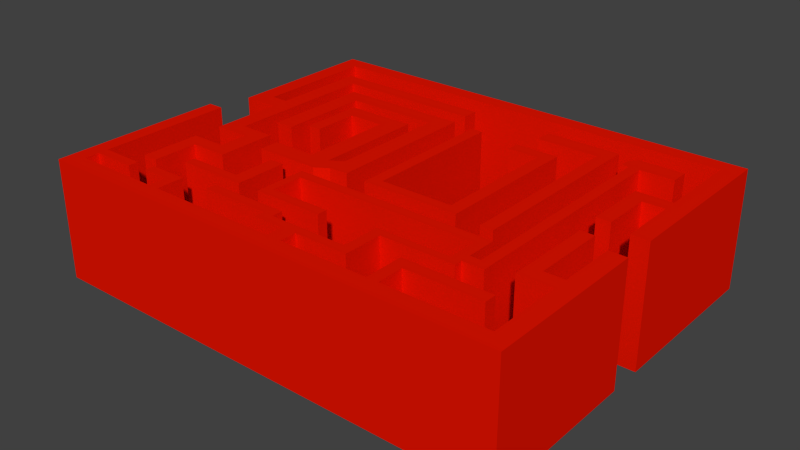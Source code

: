 # Source: cenario2.blend  (saved by Blender 2.73.0; exported with 4.5.12 LTS)
import bpy
from mathutils import Matrix  # noqa: F401  (used for matrix-valued properties, if any)

bpy.ops.wm.read_factory_settings(use_empty=True)
scene = bpy.context.scene
scene.name = 'Scene'

# ---- collections
col_collection_1 = bpy.data.collections.new('Collection 1'); scene.collection.children.link(col_collection_1)

# ---- materials (node trees are filled in below, after node groups)
mat_paredes = bpy.data.materials.new('Paredes')
mat_paredes.alpha_threshold = 0.0
mat_paredes.use_transparent_shadow = False
mat_paredes.diffuse_color = (0.8, 0.007, 0.0, 1.0)
mat_paredes.roughness = 0.5

# ---- material node trees

# ---- world
world_world = bpy.data.worlds.new('World'); scene.world = world_world
world_world.color = (0.05088, 0.05088, 0.05088)
world_world.use_sun_shadow = False
world_world.sun_shadow_jitter_overblur = 0.0
world_world.cycles.sampling_method = 'MANUAL'
world_world.cycles.sample_map_resolution = 256

# ---- meshes
me_plane = bpy.data.meshes.new('Plane')
me_plane.from_pydata([(-1.0, -5.53, 0.0), (1.319, -5.53, 0.0), (-1.0, 9.423, 0.0), (1.319, 9.423, 0.0), (-1.0, -3.294, 0.0), (1.319, -3.294, 0.0), (-6.105, -5.53, 0.0), (-6.105, -3.294, 0.0), (4.854, -2.531, 0.0), (4.854, -0.2948, 0.0), (2.768, -2.381, 0.0), (2.768, -4.618, 0.0), (4.854, -4.446, 0.0), (2.768, -4.618, 0.0), (4.854, 13.21, 0.0), (2.768, 13.17, 0.0), (2.768, 11.2, 0.0), (4.854, 11.5, 0.0), (-9.997, 13.17, 0.0), (-9.997, 11.2, 0.0), (-7.924, 11.2, 0.0), (-7.924, 13.17, 0.0), (-9.997, 0.7226, 0.0), (-7.924, 0.7226, 0.0), (1.319, 7.446, 0.0), (-1.0, 7.446, 0.0), (-6.636, 9.423, 0.0), (-6.636, 7.446, 0.0), (-5.147, 7.446, 0.0), (-5.147, 9.423, 0.0), (-6.636, 2.235, 0.0), (-5.147, 2.235, 0.0), (-18.08, 21.95, 0.0), (-16.01, 21.95, 0.0), (-18.08, 3.938, 0.0), (-16.01, 3.938, 0.0), (-16.01, 20.04, 0.0), (-18.08, 20.04, 0.0), (-18.08, 5.951, 0.0), (-16.01, 5.951, 0.0), (-11.97, 3.938, 0.0), (-11.97, 5.951, 0.0), (-13.99, 5.951, 0.0), (-13.99, 3.938, 0.0), (-11.97, 17.07, 0.0), (-13.99, 17.07, 0.0), (-13.99, 15.21, 0.0), (-11.97, 15.21, 0.0), (4.755, 17.07, 0.0), (4.755, 15.21, 0.0), (34.89, 21.95, 0.0), (34.89, 20.04, 0.0), (32.87, 21.95, 0.0), (32.87, 20.04, 0.0), (-11.97, -4.239, 0.0), (-13.99, -4.239, 0.0), (-11.97, -2.422, 0.0), (-13.99, -2.422, 0.0), (-8.016, -4.239, 0.0), (-8.016, -2.422, 0.0), (-9.991, -2.422, 0.0), (-9.991, -4.239, 0.0), (-8.016, -9.2, 0.0), (-9.991, -9.2, 0.0), (-8.016, -7.546, 0.0), (-9.991, -7.546, 0.0), (-14.03, -9.2, 0.0), (-14.03, -7.546, 0.0), (-12.29, -9.2, 0.0), (-12.29, -7.546, 0.0), (-14.03, -9.2, 0.0), (-12.29, -9.2, 0.0), (-14.03, -14.36, 0.0), (-12.29, -14.36, 0.0), (34.89, 8.571, 0.0), (32.87, 8.571, 0.0), (34.89, 10.22, 0.0), (32.87, 10.22, 0.0), (28.77, 8.571, 0.0), (28.77, 10.22, 0.0), (30.38, 8.571, 0.0), (30.38, 10.22, 0.0), (28.77, 2.959, 0.0), (30.38, 2.959, 0.0), (34.89, 1.962, 0.0), (32.87, 1.962, 0.0), (34.89, -1.907, 0.0), (32.87, -1.907, 0.0), (34.89, -10.33, 0.0), (32.87, -10.33, 0.0), (34.89, -8.533, 0.0), (32.87, -8.533, 0.0), (29.06, -10.33, 0.0), (29.06, -8.533, 0.0), (30.61, -10.33, 0.0), (30.61, -8.533, 0.0), (29.06, -0.204, 0.0), (30.61, -0.204, 0.0), (34.89, -20.61, 0.0), (32.87, -20.61, 0.0), (34.89, -18.68, 0.0), (32.87, -18.68, 0.0), (-19.95, -20.61, 0.0), (-19.95, -18.68, 0.0), (-18.14, -20.61, 0.0), (-18.14, -18.68, 0.0), (-19.95, -0.2148, 0.0), (-18.14, -0.2148, 0.0), (-6.761, -20.61, 0.0), (-6.761, -18.68, 0.0), (-7.954, -18.68, 0.0), (-7.954, -20.61, 0.0), (-19.95, -15.91, 0.0), (-18.14, -15.91, 0.0), (-19.95, -17.02, 0.0), (-18.14, -17.02, 0.0), (-13.21, -15.91, 0.0), (-13.21, -17.02, 0.0), (-6.761, -15.54, 0.0), (-7.954, -15.54, 0.0), (-7.954, -16.59, 0.0), (-6.761, -16.59, 0.0), (-11.12, -15.54, 0.0), (-11.12, -16.59, 0.0), (9.972, -20.61, 0.0), (9.972, -18.68, 0.0), (8.248, -18.68, 0.0), (8.248, -20.61, 0.0), (9.972, -15.73, 0.0), (8.248, -15.73, 0.0), (8.248, -16.83, 0.0), (9.972, -16.83, 0.0), (4.778, -15.73, 0.0), (4.778, -16.83, 0.0), (5.959, -16.83, 0.0), (5.959, -15.73, 0.0), (4.778, -14.51, 0.0), (5.959, -14.51, 0.0), (-3.085, -15.73, 0.0), (-3.085, -14.51, 0.0), (15.99, -15.73, 0.0), (15.99, -16.83, 0.0), (14.8, -15.73, 0.0), (14.8, -16.83, 0.0), (15.99, -11.44, 0.0), (14.8, -11.44, 0.0), (14.8, -12.37, 0.0), (15.99, -12.37, 0.0), (24.33, -11.44, 0.0), (24.33, -12.37, 0.0), (23.18, -11.44, 0.0), (23.18, -12.37, 0.0), (24.33, -6.851, 0.0), (23.18, -6.851, 0.0), (23.18, -8.063, 0.0), (24.33, -8.063, 0.0), (23.18, -10.27, 0.0), (24.33, -10.27, 0.0), (26.69, -11.44, 0.0), (26.69, -10.27, 0.0), (1.04, -6.851, 0.0), (1.04, -8.063, 0.0), (1.994, -8.063, 0.0), (1.994, -6.851, 0.0), (25.51, -10.27, 0.0), (25.51, -11.44, 0.0), (26.69, 16.92, 0.0), (25.51, 16.92, 0.0), (25.51, 14.8, 0.0), (26.69, 14.8, 0.0), (30.55, 16.92, 0.0), (30.55, 14.8, 0.0), (24.71, 16.08, 0.0), (24.71, 14.8, 0.0), (1.04, -8.063, 0.0), (1.994, -8.063, 0.0), (1.04, -12.86, 0.0), (1.994, -12.86, 0.0), (1.994, -11.68, 0.0), (1.04, -11.68, 0.0), (1.994, -12.86, 0.0), (1.994, -11.68, 0.0), (8.934, -12.86, 0.0), (8.934, -11.68, 0.0), (-9.487, -12.86, 0.0), (-9.487, -11.68, 0.0), (-1.624, -12.86, 0.0), (-1.624, -11.68, 0.0), (7.457, -4.741, 0.0), (7.457, -3.56, 0.0), (18.61, -4.741, 0.0), (18.61, -3.56, 0.0), (-3.256, -11.68, 0.0), (-3.256, -12.86, 0.0), (-1.624, -6.882, 0.0), (-3.256, -6.882, 0.0), (8.774, -3.56, 0.0), (8.774, -4.741, 0.0), (17.15, -4.741, 0.0), (17.15, -3.56, 0.0), (7.457, 12.82, 0.0), (8.774, 12.82, 0.0), (18.61, 12.36, 0.0), (17.15, 12.36, 0.0), (17.15, 10.91, 0.0), (18.61, 10.91, 0.0), (13.63, 12.36, 0.0), (13.63, 10.91, 0.0), (23.12, -5.167, 0.0), (21.66, -5.167, 0.0), (21.66, 17.06, 0.0), (23.12, 17.06, 0.0), (21.27, -20.61, 0.0), (21.27, -18.68, 0.0), (19.97, -18.68, 0.0), (19.97, -20.61, 0.0), (21.27, -14.24, 0.0), (19.97, -14.24, 0.0), (19.97, -15.62, 0.0), (21.27, -15.62, 0.0), (29.84, -14.24, 0.0), (29.84, -15.62, 0.0), (21.66, 15.04, 0.0), (23.12, 15.04, 0.0), (14.5, 17.06, 0.0), (14.5, 15.04, 0.0), (-1.0, -5.53, 13.8), (1.319, -5.53, 13.8), (-1.0, 9.423, 13.8), (1.319, 9.423, 13.8), (-1.0, -3.294, 13.8), (1.319, -3.294, 13.8), (-6.105, -5.53, 13.8), (-6.105, -3.294, 13.8), (4.854, -2.531, 13.8), (4.854, -0.2948, 13.8), (2.768, -2.381, 13.8), (2.768, -4.618, 13.8), (4.854, -4.446, 13.8), (2.768, -4.618, 13.8), (4.854, 13.21, 13.8), (2.768, 13.17, 13.8), (2.768, 11.2, 13.8), (4.854, 11.5, 13.8), (-9.997, 13.17, 13.8), (-9.997, 11.2, 13.8), (-7.924, 11.2, 13.8), (-7.924, 13.17, 13.8), (-9.997, 0.7226, 13.8), (-7.924, 0.7226, 13.8), (1.319, 7.446, 13.8), (-1.0, 7.446, 13.8), (-6.636, 9.423, 13.8), (-6.636, 7.446, 13.8), (-5.147, 7.446, 13.8), (-5.147, 9.423, 13.8), (-6.636, 2.235, 13.8), (-5.147, 2.235, 13.8), (-18.08, 21.95, 13.8), (-16.01, 21.95, 13.8), (-18.08, 3.938, 13.8), (-16.01, 3.938, 13.8), (-16.01, 20.04, 13.8), (-18.08, 20.04, 13.8), (-18.08, 5.951, 13.8), (-16.01, 5.951, 13.8), (-11.97, 3.938, 13.8), (-11.97, 5.951, 13.8), (-13.99, 5.951, 13.8), (-13.99, 3.938, 13.8), (-11.97, 17.07, 13.8), (-13.99, 17.07, 13.8), (-13.99, 15.21, 13.8), (-11.97, 15.21, 13.8), (4.755, 17.07, 13.8), (4.755, 15.21, 13.8), (34.89, 21.95, 13.8), (34.89, 20.04, 13.8), (32.87, 21.95, 13.8), (32.87, 20.04, 13.8), (-11.97, -4.239, 13.8), (-13.99, -4.239, 13.8), (-11.97, -2.422, 13.8), (-13.99, -2.422, 13.8), (-8.016, -4.239, 13.8), (-8.016, -2.422, 13.8), (-9.991, -2.422, 13.8), (-9.991, -4.239, 13.8), (-8.016, -9.2, 13.8), (-9.991, -9.2, 13.8), (-8.016, -7.546, 13.8), (-9.991, -7.546, 13.8), (-14.03, -9.2, 13.8), (-14.03, -7.546, 13.8), (-12.29, -9.2, 13.8), (-12.29, -7.546, 13.8), (-14.03, -9.2, 13.8), (-12.29, -9.2, 13.8), (-14.03, -14.36, 13.8), (-12.29, -14.36, 13.8), (34.89, 8.571, 13.8), (32.87, 8.571, 13.8), (34.89, 10.22, 13.8), (32.87, 10.22, 13.8), (28.77, 8.571, 13.8), (28.77, 10.22, 13.8), (30.38, 8.571, 13.8), (30.38, 10.22, 13.8), (28.77, 2.959, 13.8), (30.38, 2.959, 13.8), (34.89, 1.962, 13.8), (32.87, 1.962, 13.8), (34.89, -1.907, 13.8), (32.87, -1.907, 13.8), (34.89, -10.33, 13.8), (32.87, -10.33, 13.8), (34.89, -8.533, 13.8), (32.87, -8.533, 13.8), (29.06, -10.33, 13.8), (29.06, -8.533, 13.8), (30.61, -10.33, 13.8), (30.61, -8.533, 13.8), (29.06, -0.204, 13.8), (30.61, -0.204, 13.8), (34.89, -20.61, 13.8), (32.87, -20.61, 13.8), (34.89, -18.68, 13.8), (32.87, -18.68, 13.8), (-19.95, -20.61, 13.8), (-19.95, -18.68, 13.8), (-18.14, -20.61, 13.8), (-18.14, -18.68, 13.8), (-19.95, -0.2148, 13.8), (-18.14, -0.2148, 13.8), (-6.761, -20.61, 13.8), (-6.761, -18.68, 13.8), (-7.954, -18.68, 13.8), (-7.954, -20.61, 13.8), (-19.95, -15.91, 13.8), (-18.14, -15.91, 13.8), (-19.95, -17.02, 13.8), (-18.14, -17.02, 13.8), (-13.21, -15.91, 13.8), (-13.21, -17.02, 13.8), (-6.761, -15.54, 13.8), (-7.954, -15.54, 13.8), (-7.954, -16.59, 13.8), (-6.761, -16.59, 13.8), (-11.12, -15.54, 13.8), (-11.12, -16.59, 13.8), (9.972, -20.61, 13.8), (9.972, -18.68, 13.8), (8.248, -18.68, 13.8), (8.248, -20.61, 13.8), (9.972, -15.73, 13.8), (8.248, -15.73, 13.8), (8.248, -16.83, 13.8), (9.972, -16.83, 13.8), (4.778, -15.73, 13.8), (4.778, -16.83, 13.8), (5.959, -16.83, 13.8), (5.959, -15.73, 13.8), (4.778, -14.51, 13.8), (5.959, -14.51, 13.8), (-3.085, -15.73, 13.8), (-3.085, -14.51, 13.8), (15.99, -15.73, 13.8), (15.99, -16.83, 13.8), (14.8, -15.73, 13.8), (14.8, -16.83, 13.8), (15.99, -11.44, 13.8), (14.8, -11.44, 13.8), (14.8, -12.37, 13.8), (15.99, -12.37, 13.8), (24.33, -11.44, 13.8), (24.33, -12.37, 13.8), (23.18, -11.44, 13.8), (23.18, -12.37, 13.8), (24.33, -6.851, 13.8), (23.18, -6.851, 13.8), (23.18, -8.063, 13.8), (24.33, -8.063, 13.8), (23.18, -10.27, 13.8), (24.33, -10.27, 13.8), (26.69, -11.44, 13.8), (26.69, -10.27, 13.8), (1.04, -6.851, 13.8), (1.04, -8.063, 13.8), (1.994, -8.063, 13.8), (1.994, -6.851, 13.8), (25.51, -10.27, 13.8), (25.51, -11.44, 13.8), (26.69, 16.92, 13.8), (25.51, 16.92, 13.8), (25.51, 14.8, 13.8), (26.69, 14.8, 13.8), (30.55, 16.92, 13.8), (30.55, 14.8, 13.8), (24.71, 16.08, 13.8), (24.71, 14.8, 13.8), (1.04, -8.063, 13.8), (1.994, -8.063, 13.8), (1.04, -12.86, 13.8), (1.994, -12.86, 13.8), (1.994, -11.68, 13.8), (1.04, -11.68, 13.8), (1.994, -12.86, 13.8), (1.994, -11.68, 13.8), (8.934, -12.86, 13.8), (8.934, -11.68, 13.8), (-9.487, -12.86, 13.8), (-9.487, -11.68, 13.8), (-1.624, -12.86, 13.8), (-1.624, -11.68, 13.8), (7.457, -4.741, 13.8), (7.457, -3.56, 13.8), (18.61, -4.741, 13.8), (18.61, -3.56, 13.8), (-3.256, -11.68, 13.8), (-3.256, -12.86, 13.8), (-1.624, -6.882, 13.8), (-3.256, -6.882, 13.8), (8.774, -3.56, 13.8), (8.774, -4.741, 13.8), (17.15, -4.741, 13.8), (17.15, -3.56, 13.8), (7.457, 12.82, 13.8), (8.774, 12.82, 13.8), (18.61, 12.36, 13.8), (17.15, 12.36, 13.8), (17.15, 10.91, 13.8), (18.61, 10.91, 13.8), (13.63, 12.36, 13.8), (13.63, 10.91, 13.8), (23.12, -5.167, 13.8), (21.66, -5.167, 13.8), (21.66, 17.06, 13.8), (23.12, 17.06, 13.8), (21.27, -20.61, 13.8), (21.27, -18.68, 13.8), (19.97, -18.68, 13.8), (19.97, -20.61, 13.8), (21.27, -14.24, 13.8), (19.97, -14.24, 13.8), (19.97, -15.62, 13.8), (21.27, -15.62, 13.8), (29.84, -14.24, 13.8), (29.84, -15.62, 13.8), (21.66, 15.04, 13.8), (23.12, 15.04, 13.8), (14.5, 17.06, 13.8), (14.5, 15.04, 13.8)], [], [(25, 2, 3, 24), (0, 4, 5, 1), (0, 6, 7, 4), (10, 9, 8, 11), (5, 10, 11, 1), (8, 12, 13, 11), (16, 15, 14, 17), (10, 16, 17, 9), (20, 19, 18, 21), (16, 20, 21, 15), (20, 23, 22, 19), (4, 25, 24, 5), (28, 27, 26, 29), (25, 28, 29, 2), (28, 31, 30, 27), (39, 35, 34, 38), (33, 36, 37, 32), (36, 39, 38, 37), (42, 41, 40, 43), (39, 42, 43, 35), (46, 45, 44, 47), (42, 46, 47, 41), (44, 48, 49, 47), (52, 50, 51, 53), (33, 52, 53, 36), (56, 54, 55, 57), (40, 56, 57, 43), (60, 59, 58, 61), (56, 60, 61, 54), (64, 62, 63, 65), (58, 64, 65, 61), (68, 66, 67, 69), (63, 68, 69, 65), (68, 71, 70, 66), (71, 73, 72, 70), (76, 74, 75, 77), (51, 76, 77, 53), (80, 78, 79, 81), (75, 80, 81, 77), (80, 83, 82, 78), (74, 84, 85, 75), (90, 88, 89, 91), (86, 90, 91, 87), (94, 92, 93, 95), (89, 94, 95, 91), (93, 96, 97, 95), (100, 98, 99, 101), (88, 100, 101, 89), (104, 102, 103, 105), (111, 104, 105, 110), (112, 106, 107, 113), (127, 108, 109, 126), (108, 111, 110, 109), (114, 112, 113, 115), (103, 114, 115, 105), (113, 116, 117, 115), (120, 119, 118, 121), (110, 120, 121, 109), (120, 123, 122, 119), (215, 124, 125, 214), (124, 127, 126, 125), (130, 129, 128, 131), (126, 130, 131, 125), (134, 133, 132, 135), (130, 134, 135, 129), (132, 136, 137, 135), (132, 138, 139, 136), (142, 140, 141, 143), (128, 142, 143, 131), (146, 145, 144, 147), (142, 146, 147, 140), (150, 148, 149, 151), (144, 150, 151, 147), (154, 153, 152, 155), (156, 154, 155, 157), (150, 156, 157, 148), (164, 159, 158, 165), (162, 161, 160, 163), (154, 162, 163, 153), (157, 164, 165, 148), (168, 167, 166, 169), (164, 168, 169, 159), (166, 170, 171, 169), (168, 173, 172, 167), (162, 175, 174, 161), (178, 177, 176, 179), (175, 178, 179, 174), (178, 181, 180, 177), (181, 183, 182, 180), (192, 187, 186, 193), (199, 191, 190, 198), (185, 192, 193, 184), (192, 195, 194, 187), (189, 196, 197, 188), (196, 199, 198, 197), (189, 200, 201, 196), (204, 203, 202, 205), (199, 204, 205, 191), (204, 207, 206, 203), (222, 210, 211, 223), (99, 212, 213, 101), (212, 215, 214, 213), (218, 217, 216, 219), (214, 218, 219, 213), (216, 220, 221, 219), (209, 222, 223, 208), (222, 225, 224, 210), (251, 250, 229, 228), (226, 227, 231, 230), (226, 230, 233, 232), (236, 237, 234, 235), (231, 227, 237, 236), (234, 237, 239, 238), (242, 243, 240, 241), (236, 235, 243, 242), (246, 247, 244, 245), (242, 241, 247, 246), (246, 245, 248, 249), (230, 231, 250, 251), (254, 255, 252, 253), (251, 228, 255, 254), (254, 253, 256, 257), (265, 264, 260, 261), (259, 258, 263, 262), (262, 263, 264, 265), (268, 269, 266, 267), (265, 261, 269, 268), (272, 273, 270, 271), (268, 267, 273, 272), (270, 273, 275, 274), (278, 279, 277, 276), (259, 262, 279, 278), (282, 283, 281, 280), (266, 269, 283, 282), (286, 287, 284, 285), (282, 280, 287, 286), (290, 291, 289, 288), (284, 287, 291, 290), (294, 295, 293, 292), (289, 291, 295, 294), (294, 292, 296, 297), (297, 296, 298, 299), (302, 303, 301, 300), (277, 279, 303, 302), (306, 307, 305, 304), (301, 303, 307, 306), (306, 304, 308, 309), (300, 301, 311, 310), (316, 317, 315, 314), (312, 313, 317, 316), (320, 321, 319, 318), (315, 317, 321, 320), (319, 321, 323, 322), (326, 327, 325, 324), (314, 315, 327, 326), (330, 331, 329, 328), (337, 336, 331, 330), (338, 339, 333, 332), (353, 352, 335, 334), (334, 335, 336, 337), (340, 341, 339, 338), (329, 331, 341, 340), (339, 341, 343, 342), (346, 347, 344, 345), (336, 335, 347, 346), (346, 345, 348, 349), (441, 440, 351, 350), (350, 351, 352, 353), (356, 357, 354, 355), (352, 351, 357, 356), (360, 361, 358, 359), (356, 355, 361, 360), (358, 361, 363, 362), (358, 362, 365, 364), (368, 369, 367, 366), (354, 357, 369, 368), (372, 373, 370, 371), (368, 366, 373, 372), (376, 377, 375, 374), (370, 373, 377, 376), (380, 381, 378, 379), (382, 383, 381, 380), (376, 374, 383, 382), (390, 391, 384, 385), (388, 389, 386, 387), (380, 379, 389, 388), (383, 374, 391, 390), (394, 395, 392, 393), (390, 385, 395, 394), (392, 395, 397, 396), (394, 393, 398, 399), (388, 387, 400, 401), (404, 405, 402, 403), (401, 400, 405, 404), (404, 403, 406, 407), (407, 406, 408, 409), (418, 419, 412, 413), (425, 424, 416, 417), (411, 410, 419, 418), (418, 413, 420, 421), (415, 414, 423, 422), (422, 423, 424, 425), (415, 422, 427, 426), (430, 431, 428, 429), (425, 417, 431, 430), (430, 429, 432, 433), (448, 449, 437, 436), (325, 327, 439, 438), (438, 439, 440, 441), (444, 445, 442, 443), (440, 439, 445, 444), (442, 445, 447, 446), (435, 434, 449, 448), (448, 436, 450, 451), (158, 159, 385, 384), (50, 52, 278, 276), (142, 128, 354, 368), (124, 215, 441, 350), (119, 122, 348, 345), (107, 106, 332, 333), (199, 196, 422, 425), (90, 86, 312, 316), (176, 177, 403, 402), (164, 157, 383, 390), (36, 53, 279, 262), (143, 141, 367, 369), (38, 34, 260, 264), (127, 124, 350, 353), (9, 17, 243, 235), (114, 103, 329, 340), (188, 197, 423, 414), (178, 175, 401, 404), (71, 68, 294, 297), (165, 158, 384, 391), (216, 217, 443, 442), (39, 36, 262, 265), (214, 125, 351, 440), (113, 107, 333, 339), (88, 90, 316, 314), (179, 176, 402, 405), (66, 70, 296, 292), (160, 161, 387, 386), (55, 54, 280, 281), (131, 143, 369, 357), (218, 214, 440, 444), (32, 37, 263, 258), (111, 108, 334, 337), (197, 198, 424, 423), (18, 19, 245, 244), (87, 91, 317, 313), (72, 73, 299, 298), (162, 154, 380, 388), (56, 40, 266, 282), (126, 109, 335, 352), (20, 16, 242, 246), (174, 179, 405, 400), (163, 160, 386, 389), (73, 71, 297, 299), (144, 145, 371, 370), (57, 55, 281, 283), (217, 218, 444, 443), (108, 127, 353, 334), (37, 38, 264, 263), (21, 18, 244, 247), (0, 1, 227, 226), (93, 92, 318, 319), (70, 72, 298, 296), (146, 142, 368, 372), (213, 219, 445, 439), (201, 200, 426, 427), (24, 3, 229, 250), (94, 89, 315, 320), (153, 163, 389, 379), (43, 57, 283, 269), (128, 129, 355, 354), (200, 189, 415, 426), (15, 21, 247, 241), (104, 111, 337, 330), (181, 178, 404, 407), (3, 2, 228, 229), (76, 51, 277, 302), (145, 146, 372, 371), (221, 220, 446, 447), (40, 41, 267, 266), (130, 126, 352, 356), (196, 201, 427, 422), (25, 4, 230, 251), (92, 94, 320, 318), (177, 180, 406, 403), (58, 59, 285, 284), (140, 147, 373, 366), (220, 216, 442, 446), (42, 39, 265, 268), (22, 23, 249, 248), (106, 112, 338, 332), (202, 203, 429, 428), (91, 95, 321, 317), (182, 183, 409, 408), (74, 76, 302, 300), (148, 165, 391, 374), (60, 56, 282, 286), (219, 221, 447, 445), (204, 199, 425, 430), (23, 20, 246, 249), (183, 181, 407, 409), (53, 77, 303, 279), (149, 148, 374, 375), (125, 131, 357, 351), (205, 202, 428, 431), (19, 22, 248, 245), (7, 6, 232, 233), (97, 96, 322, 323), (180, 182, 408, 406), (166, 167, 393, 392), (59, 60, 286, 285), (150, 144, 370, 376), (208, 223, 449, 434), (35, 43, 269, 261), (5, 24, 250, 231), (112, 114, 340, 338), (6, 0, 226, 232), (96, 93, 319, 322), (185, 184, 410, 411), (79, 78, 304, 305), (168, 164, 390, 394), (54, 61, 287, 280), (151, 149, 375, 377), (132, 133, 359, 358), (191, 205, 431, 417), (105, 115, 341, 331), (4, 7, 233, 230), (95, 97, 323, 321), (186, 187, 413, 412), (80, 75, 301, 306), (224, 225, 451, 450), (44, 45, 271, 270), (134, 130, 356, 360), (8, 9, 235, 234), (99, 98, 324, 325), (192, 185, 411, 418), (81, 79, 305, 307), (63, 62, 288, 289), (147, 151, 377, 373), (225, 222, 448, 451), (46, 42, 268, 272), (206, 207, 433, 432), (26, 27, 253, 252), (117, 116, 342, 343), (100, 88, 314, 326), (193, 186, 412, 419), (10, 5, 231, 236), (159, 169, 395, 385), (64, 58, 284, 290), (210, 224, 450, 436), (133, 134, 360, 359), (207, 204, 430, 433), (116, 113, 339, 342), (28, 25, 251, 254), (189, 188, 414, 415), (77, 81, 307, 303), (152, 153, 379, 378), (129, 135, 361, 355), (45, 46, 272, 271), (203, 206, 432, 429), (115, 117, 343, 341), (29, 26, 252, 255), (98, 100, 326, 324), (190, 191, 417, 416), (171, 170, 396, 397), (156, 150, 376, 382), (62, 64, 290, 288), (41, 47, 273, 267), (209, 208, 434, 435), (118, 119, 345, 344), (1, 11, 237, 227), (89, 101, 327, 315), (170, 166, 392, 396), (82, 83, 309, 308), (155, 152, 378, 381), (61, 65, 291, 287), (137, 136, 362, 363), (222, 209, 435, 448), (2, 29, 255, 228), (120, 110, 336, 346), (198, 190, 416, 424), (169, 171, 397, 395), (83, 80, 306, 309), (49, 48, 274, 275), (223, 211, 437, 449), (121, 118, 344, 347), (13, 12, 238, 239), (103, 102, 328, 329), (78, 82, 308, 304), (172, 173, 399, 398), (67, 66, 292, 293), (157, 155, 381, 383), (48, 44, 270, 274), (135, 137, 363, 361), (211, 210, 436, 437), (30, 31, 257, 256), (12, 8, 234, 238), (212, 99, 325, 438), (184, 193, 419, 410), (85, 84, 310, 311), (173, 168, 394, 399), (68, 63, 289, 294), (47, 49, 275, 273), (139, 138, 364, 365), (215, 212, 438, 441), (31, 28, 254, 257), (109, 121, 347, 335), (11, 13, 239, 237), (84, 74, 300, 310), (167, 172, 398, 393), (69, 67, 293, 295), (154, 156, 382, 380), (51, 50, 276, 277), (138, 132, 358, 364), (101, 213, 439, 327), (27, 30, 256, 253), (14, 15, 241, 240), (102, 104, 330, 328), (194, 195, 421, 420), (75, 85, 311, 301), (52, 33, 259, 278), (136, 139, 365, 362), (33, 32, 258, 259), (122, 123, 349, 348), (16, 10, 236, 242), (110, 105, 331, 336), (195, 192, 418, 421), (86, 87, 313, 312), (175, 162, 388, 401), (65, 69, 295, 291), (141, 140, 366, 367), (34, 35, 261, 260), (123, 120, 346, 349), (17, 14, 240, 243), (187, 194, 420, 413), (161, 174, 400, 387)])
_uv = me_plane.uv_layers.new(name='UVMap')
_uv.uv.foreach_set('vector', [6.811, -2.168, 6.811, -2.54, 7.248, -2.54, 7.248, -2.168, 6.811, 0.2764, 6.811, -0.1449, 7.248, -0.1449, 7.248, 0.2764, 6.811, 0.2764, 5.849, 0.2764, 5.849, -0.1449, 6.811, -0.1449, 7.521, -0.3168, 7.914, -0.7098, 7.914, -0.2885, 7.521, 0.1045, 7.248, -0.1449, 7.521, -0.3168, 7.521, 0.1045, 7.248, 0.2764, 7.914, -0.2885, 7.914, 0.07205, 7.521, 0.1045, 7.521, 0.1045, 7.521, -2.874, 7.521, -3.246, 7.914, -3.253, 7.914, -2.931, 7.521, -0.3168, 7.521, -2.874, 7.914, -2.931, 7.914, -0.7098, 5.507, -2.874, 5.116, -2.874, 5.116, -3.246, 5.507, -3.246, 7.521, -2.874, 5.507, -2.874, 5.507, -3.246, 7.521, -3.246, 5.507, -2.874, 5.507, -0.9015, 5.116, -0.9015, 5.116, -2.874, 6.811, -0.1449, 6.811, -2.168, 7.248, -2.168, 7.248, -0.1449, 6.03, -2.168, 5.749, -2.168, 5.749, -2.54, 6.03, -2.54, 6.811, -2.168, 6.03, -2.168, 6.03, -2.54, 6.811, -2.54, 6.03, -2.168, 6.03, -1.186, 5.749, -1.186, 5.749, -2.168, 2.102, -14.5, 1.723, -14.5, 1.723, -14.89, 2.102, -14.89, 5.116, -14.5, 4.756, -14.5, 4.756, -14.89, 5.116, -14.89, 4.756, -14.5, 2.102, -14.5, 2.102, -14.89, 4.756, -14.89, 2.102, -14.12, 2.102, -13.74, 1.723, -13.74, 1.723, -14.12, 2.102, -14.5, 2.102, -14.12, 1.723, -14.12, 1.723, -14.5, 3.848, -14.12, 4.197, -14.12, 4.197, -13.74, 3.848, -13.74, 2.102, -14.12, 3.848, -14.12, 3.848, -13.74, 2.102, -13.74, 4.197, -13.74, 4.197, -10.59, 3.848, -10.59, 3.848, -13.74, 5.116, -5.294, 5.116, -4.913, 4.756, -4.913, 4.756, -5.294, 5.116, -14.5, 5.116, -5.294, 4.756, -5.294, 4.756, -14.5, 0.5253, -13.74, 0.183, -13.74, 0.183, -14.12, 0.5253, -14.12, 1.723, -13.74, 0.5253, -13.74, 0.5253, -14.12, 1.723, -14.12, 0.5253, -13.37, 0.5253, -13.0, 0.183, -13.0, 0.183, -13.37, 0.5253, -13.74, 0.5253, -13.37, 0.183, -13.37, 0.183, -13.74, -0.4401, -13.0, -0.7517, -13.0, -0.7517, -13.37, -0.4401, -13.37, 0.183, -13.0, -0.4401, -13.0, -0.4401, -13.37, 0.183, -13.37, -0.7517, -13.8, -0.7517, -14.13, -0.4401, -14.13, -0.4401, -13.8, -0.7517, -13.37, -0.7517, -13.8, -0.4401, -13.8, -0.4401, -13.37, -14.89, -14.89, -14.89, -14.89, -14.89, -14.89, -14.89, -14.89, 10.3, -5.7, 10.3, -4.728, 9.969, -4.728, 9.969, -5.7, 2.908, -4.913, 2.596, -4.913, 2.596, -5.294, 2.908, -5.294, 4.756, -4.913, 2.908, -4.913, 2.908, -5.294, 4.756, -5.294, 2.596, -5.763, 2.596, -6.066, 2.908, -6.066, 2.908, -5.763, 2.596, -5.294, 2.596, -5.763, 2.908, -5.763, 2.908, -5.294, 2.596, -5.763, 1.539, -5.763, 1.539, -6.066, 2.596, -6.066, 2.596, -4.913, 1.351, -4.913, 1.351, -5.294, 2.596, -5.294, -12.62, -4.561, -12.95, -4.561, -12.95, -4.942, -12.62, -4.942, -11.37, -4.561, -12.62, -4.561, -12.62, -4.942, -11.37, -4.942, -12.95, -5.367, -12.95, -5.659, -12.62, -5.659, -12.62, -5.367, -12.95, -4.942, -12.95, -5.367, -12.62, -5.367, -12.62, -4.942, -12.62, -5.659, -11.05, -5.659, -11.05, -5.367, -12.62, -5.367, -14.53, -4.561, -14.89, -4.561, -14.89, -4.942, -14.53, -4.942, -12.95, -4.561, -14.53, -4.561, -14.53, -4.942, -12.95, -4.942, -14.89, -14.55, -14.89, -14.89, -14.53, -14.89, -14.53, -14.55, -14.89, -12.63, -14.89, -14.55, -14.53, -14.55, -14.53, -12.63, -14.01, -14.89, -11.05, -14.89, -11.05, -14.55, -14.01, -14.55, -14.89, -9.579, -14.89, -12.41, -14.53, -12.41, -14.53, -9.579, -14.89, -12.41, -14.89, -12.63, -14.53, -12.63, -14.53, -12.41, -14.21, -14.89, -14.01, -14.89, -14.01, -14.55, -14.21, -14.55, -14.53, -14.89, -14.21, -14.89, -14.21, -14.55, -14.53, -14.55, -14.01, -14.55, -14.01, -13.62, -14.21, -13.62, -14.21, -14.55, -14.13, -12.63, -13.94, -12.63, -13.94, -12.41, -14.13, -12.41, -14.53, -12.63, -14.13, -12.63, -14.13, -12.41, -14.53, -12.41, -14.13, -12.63, -14.13, -13.23, -13.94, -13.23, -13.94, -12.63, -14.89, -7.371, -14.89, -9.255, -14.53, -9.255, -14.53, -7.371, -14.89, -9.255, -14.89, -9.579, -14.53, -9.579, -14.53, -9.255, -14.18, -9.579, -13.97, -9.579, -13.97, -9.255, -14.18, -9.255, -14.53, -9.579, -14.18, -9.579, -14.18, -9.255, -14.53, -9.255, -14.18, -10.01, -14.18, -10.23, -13.97, -10.23, -13.97, -10.01, -14.18, -9.579, -14.18, -10.01, -13.97, -10.01, -13.97, -9.579, -13.97, -10.23, -13.74, -10.23, -13.74, -10.01, -13.97, -10.01, -13.97, -10.23, -13.97, -11.71, -13.74, -11.71, -13.74, -10.23, -13.97, -8.345, -13.97, -8.121, -14.18, -8.121, -14.18, -8.345, -13.97, -9.255, -13.97, -8.345, -14.18, -8.345, -14.18, -9.255, -13.34, -8.345, -13.16, -8.345, -13.16, -8.121, -13.34, -8.121, -13.97, -8.345, -13.34, -8.345, -13.34, -8.121, -13.97, -8.121, -13.16, -6.768, -13.16, -6.55, -13.34, -6.55, -13.34, -6.768, -13.16, -8.121, -13.16, -6.768, -13.34, -6.768, -13.34, -8.121, -12.53, -6.768, -12.3, -6.768, -12.3, -6.55, -12.53, -6.55, -12.94, -6.768, -12.53, -6.768, -12.53, -6.55, -12.94, -6.55, -13.16, -6.768, -12.94, -6.768, -12.94, -6.55, -13.16, -6.55, -12.94, -6.328, -12.94, -6.105, -13.16, -6.105, -13.16, -6.328, -12.53, -10.76, -12.53, -10.94, -12.3, -10.94, -12.3, -10.76, -12.53, -6.768, -12.53, -10.76, -12.3, -10.76, -12.3, -6.768, -12.94, -6.55, -12.94, -6.328, -13.16, -6.328, -13.16, -6.55, -8.22, -6.328, -7.822, -6.328, -7.822, -6.105, -8.22, -6.105, -12.94, -6.328, -8.22, -6.328, -8.22, -6.105, -12.94, -6.105, -7.822, -6.105, -7.822, -5.379, -8.22, -5.379, -8.22, -6.105, -8.22, -6.328, -8.22, -6.478, -7.98, -6.478, -7.822, -6.328, -14.89, -14.89, -14.89, -14.89, -14.89, -14.89, -14.89, -14.89, 8.076, -3.538, 8.076, -3.315, 7.896, -3.315, 7.896, -3.538, 8.076, -4.219, 8.076, -3.538, 7.896, -3.538, 7.896, -4.219, -14.89, -14.89, -14.89, -14.89, -14.89, -14.89, -14.89, -14.89, 10.52, -4.728, 10.52, -3.421, 10.3, -3.421, 10.3, -4.728, 9.747, -5.393, 9.747, -5.7, 9.969, -5.7, 9.969, -5.393, 9.739, -0.1679, 10.01, -0.1679, 10.01, 0.05458, 9.739, 0.05458, 9.747, -4.219, 9.747, -5.393, 9.969, -5.393, 9.969, -4.219, 9.747, -5.393, 8.843, -5.393, 8.843, -5.7, 9.747, -5.7, 7.914, -0.1679, 8.162, -0.1679, 8.162, 0.05458, 7.914, 0.05458, 8.162, -0.1679, 9.739, -0.1679, 9.739, 0.05458, 8.162, 0.05458, 7.914, -0.1679, 7.914, -3.253, 8.162, -3.253, 8.162, -0.1679, 9.739, -2.893, 9.739, -3.167, 10.01, -3.167, 10.01, -2.893, 9.739, -0.1679, 9.739, -2.893, 10.01, -2.893, 10.01, -0.1679, 9.739, -2.893, 9.076, -2.893, 9.076, -3.167, 9.739, -3.167, 11.36, -2.873, 11.36, -3.253, 11.64, -3.253, 11.64, -2.873, -14.89, -4.942, -14.89, -7.127, -14.53, -7.127, -14.53, -4.942, -14.89, -7.127, -14.89, -7.371, -14.53, -7.371, -14.53, -7.127, -13.95, -7.371, -13.69, -7.371, -13.69, -7.127, -13.95, -7.127, -14.53, -7.371, -13.95, -7.371, -13.95, -7.127, -14.53, -7.127, -13.69, -7.127, -13.69, -5.512, -13.95, -5.512, -13.95, -7.127, 11.36, 0.9336, 11.36, -2.873, 11.64, -2.873, 11.64, 0.9336, 11.36, -2.873, 10.01, -2.873, 10.01, -3.253, 11.36, -3.253, 6.811, 2.721, 7.248, 2.721, 7.248, 3.093, 6.811, 3.093, 6.811, 0.2764, 7.248, 0.2764, 7.248, 0.6977, 6.811, 0.6977, 6.811, 0.2764, 6.811, 0.6977, 5.849, 0.6977, 5.849, 0.2764, 7.521, 0.8696, 7.521, 0.4483, 7.914, 0.8413, 7.914, 1.263, 7.248, 0.6977, 7.248, 0.2764, 7.521, 0.4483, 7.521, 0.8696, 7.914, 0.8413, 7.521, 0.4483, 7.521, 0.4483, 7.914, 0.4807, 7.521, 3.427, 7.914, 3.484, 7.914, 3.806, 7.521, 3.798, 7.521, 0.8696, 7.914, 1.263, 7.914, 3.484, 7.521, 3.427, 5.507, 3.427, 5.507, 3.798, 5.116, 3.798, 5.116, 3.427, 7.521, 3.427, 7.521, 3.798, 5.507, 3.798, 5.507, 3.427, 5.507, 3.427, 5.116, 3.427, 5.116, 1.454, 5.507, 1.454, 6.811, 0.6977, 7.248, 0.6977, 7.248, 2.721, 6.811, 2.721, 6.03, 2.721, 6.03, 3.093, 5.749, 3.093, 5.749, 2.721, 6.811, 2.721, 6.811, 3.093, 6.03, 3.093, 6.03, 2.721, 6.03, 2.721, 5.749, 2.721, 5.749, 1.739, 6.03, 1.739, 2.102, 4.675, 2.102, 5.065, 1.723, 5.065, 1.723, 4.675, 5.116, 4.675, 5.116, 5.065, 4.756, 5.065, 4.756, 4.675, 4.756, 4.675, 4.756, 5.065, 2.102, 5.065, 2.102, 4.675, 2.102, 4.294, 1.723, 4.294, 1.723, 3.913, 2.102, 3.913, 2.102, 4.675, 1.723, 4.675, 1.723, 4.294, 2.102, 4.294, 3.848, 4.294, 3.848, 3.913, 4.197, 3.913, 4.197, 4.294, 2.102, 4.294, 2.102, 3.913, 3.848, 3.913, 3.848, 4.294, 4.197, 3.913, 3.848, 3.913, 3.848, 0.7633, 4.197, 0.7633, 5.116, -4.533, 4.756, -4.533, 4.756, -4.913, 5.116, -4.913, 5.116, 4.675, 4.756, 4.675, 4.756, -4.533, 5.116, -4.533, 0.5253, 3.913, 0.5253, 4.294, 0.183, 4.294, 0.183, 3.913, 1.723, 3.913, 1.723, 4.294, 0.5253, 4.294, 0.5253, 3.913, 0.5253, 3.541, 0.183, 3.541, 0.183, 3.169, 0.5253, 3.169, 0.5253, 3.913, 0.183, 3.913, 0.183, 3.541, 0.5253, 3.541, -0.4401, 3.169, -0.4401, 3.541, -0.7517, 3.541, -0.7517, 3.169, 0.183, 3.169, 0.183, 3.541, -0.4401, 3.541, -0.4401, 3.169, -0.7517, 3.974, -0.4401, 3.974, -0.4401, 4.302, -0.7517, 4.302, -0.7517, 3.541, -0.4401, 3.541, -0.4401, 3.974, -0.7517, 3.974, -14.89, -14.89, -14.89, -14.89, -14.89, -14.89, -14.89, -14.89, 10.3, -3.756, 9.969, -3.756, 9.969, -4.728, 10.3, -4.728, 2.908, -4.913, 2.908, -4.533, 2.596, -4.533, 2.596, -4.913, 4.756, -4.913, 4.756, -4.533, 2.908, -4.533, 2.908, -4.913, 2.596, -4.064, 2.908, -4.064, 2.908, -3.761, 2.596, -3.761, 2.596, -4.533, 2.908, -4.533, 2.908, -4.064, 2.596, -4.064, 2.596, -4.064, 2.596, -3.761, 1.539, -3.761, 1.539, -4.064, 2.596, -4.913, 2.596, -4.533, 1.351, -4.533, 1.351, -4.913, -3.027, -4.561, -3.027, -4.942, -2.688, -4.942, -2.688, -4.561, -4.276, -4.561, -4.276, -4.942, -3.027, -4.942, -3.027, -4.561, -2.688, -5.367, -3.027, -5.367, -3.027, -5.659, -2.688, -5.659, -2.688, -4.942, -3.027, -4.942, -3.027, -5.367, -2.688, -5.367, -3.027, -5.659, -3.027, -5.367, -4.596, -5.367, -4.596, -5.659, -1.116, -4.561, -1.116, -4.942, -0.7517, -4.942, -0.7517, -4.561, -2.688, -4.561, -2.688, -4.942, -1.116, -4.942, -1.116, -4.561, -0.7517, -14.55, -1.116, -14.55, -1.116, -14.89, -0.7517, -14.89, -0.7517, -12.63, -1.116, -12.63, -1.116, -14.55, -0.7517, -14.55, -1.638, -14.89, -1.638, -14.55, -4.594, -14.55, -4.594, -14.89, -0.7517, -9.579, -1.116, -9.579, -1.116, -12.41, -0.7517, -12.41, -0.7517, -12.41, -1.116, -12.41, -1.116, -12.63, -0.7517, -12.63, -1.429, -14.89, -1.429, -14.55, -1.638, -14.55, -1.638, -14.89, -1.116, -14.89, -1.116, -14.55, -1.429, -14.55, -1.429, -14.89, -1.638, -14.55, -1.429, -14.55, -1.429, -13.62, -1.638, -13.62, -1.51, -12.63, -1.51, -12.41, -1.707, -12.41, -1.707, -12.63, -1.116, -12.63, -1.116, -12.41, -1.51, -12.41, -1.51, -12.63, -1.51, -12.63, -1.707, -12.63, -1.707, -13.23, -1.51, -13.23, -0.7517, -7.371, -1.116, -7.371, -1.116, -9.255, -0.7517, -9.255, -0.7517, -9.255, -1.116, -9.255, -1.116, -9.579, -0.7517, -9.579, -1.464, -9.579, -1.464, -9.255, -1.672, -9.255, -1.672, -9.579, -1.116, -9.579, -1.116, -9.255, -1.464, -9.255, -1.464, -9.579, -1.464, -10.01, -1.672, -10.01, -1.672, -10.23, -1.464, -10.23, -1.464, -9.579, -1.672, -9.579, -1.672, -10.01, -1.464, -10.01, -1.672, -10.23, -1.672, -10.01, -1.902, -10.01, -1.902, -10.23, -1.672, -10.23, -1.902, -10.23, -1.902, -11.71, -1.672, -11.71, -1.672, -8.345, -1.464, -8.345, -1.464, -8.121, -1.672, -8.121, -1.672, -9.255, -1.464, -9.255, -1.464, -8.345, -1.672, -8.345, -2.305, -8.345, -2.305, -8.121, -2.479, -8.121, -2.479, -8.345, -1.672, -8.345, -1.672, -8.121, -2.305, -8.121, -2.305, -8.345, -2.479, -6.768, -2.305, -6.768, -2.305, -6.55, -2.479, -6.55, -2.479, -8.121, -2.305, -8.121, -2.305, -6.768, -2.479, -6.768, -3.116, -6.768, -3.116, -6.55, -3.344, -6.55, -3.344, -6.768, -2.699, -6.768, -2.699, -6.55, -3.116, -6.55, -3.116, -6.768, -2.479, -6.768, -2.479, -6.55, -2.699, -6.55, -2.699, -6.768, -2.699, -6.328, -2.479, -6.328, -2.479, -6.105, -2.699, -6.105, -3.116, -10.76, -3.344, -10.76, -3.344, -10.94, -3.116, -10.94, -3.116, -6.768, -3.344, -6.768, -3.344, -10.76, -3.116, -10.76, -2.699, -6.55, -2.479, -6.55, -2.479, -6.328, -2.699, -6.328, -7.424, -6.328, -7.424, -6.105, -7.822, -6.105, -7.822, -6.328, -2.699, -6.328, -2.699, -6.105, -7.424, -6.105, -7.424, -6.328, -7.822, -6.105, -7.424, -6.105, -7.424, -5.379, -7.822, -5.379, -7.424, -6.328, -7.822, -6.328, -7.663, -6.478, -7.424, -6.478, -14.89, -14.89, -14.89, -14.89, -14.89, -14.89, -14.89, -14.89, 7.896, -3.997, 7.716, -3.997, 7.716, -4.219, 7.896, -4.219, 7.896, -3.315, 7.716, -3.315, 7.716, -3.997, 7.896, -3.997, -14.89, -14.89, -14.89, -14.89, -14.89, -14.89, -14.89, -14.89, 10.52, -4.728, 10.74, -4.728, 10.74, -3.421, 10.52, -3.421, 8.62, -4.526, 8.843, -4.526, 8.843, -4.219, 8.62, -4.219, 8.189, 3.14, 8.189, 3.363, 7.914, 3.363, 7.914, 3.14, 8.62, -5.7, 8.843, -5.7, 8.843, -4.526, 8.62, -4.526, 8.62, -4.526, 8.62, -4.219, 7.716, -4.219, 7.716, -4.526, 10.01, 3.14, 10.01, 3.363, 9.766, 3.363, 9.766, 3.14, 9.766, 3.14, 9.766, 3.363, 8.189, 3.363, 8.189, 3.14, 10.01, 3.14, 9.766, 3.14, 9.766, 0.05458, 10.01, 0.05458, 8.189, 0.415, 7.914, 0.415, 7.914, 0.1411, 8.189, 0.1411, 8.189, 3.14, 7.914, 3.14, 7.914, 0.415, 8.189, 0.415, 8.189, 0.415, 8.189, 0.1411, 8.852, 0.1411, 8.852, 0.415, 11.67, -11.09, 11.94, -11.09, 11.94, -10.7, 11.67, -10.7, -0.7517, -4.942, -1.116, -4.942, -1.116, -7.127, -0.7517, -7.127, -0.7517, -7.127, -1.116, -7.127, -1.116, -7.371, -0.7517, -7.371, -1.693, -7.371, -1.693, -7.127, -1.952, -7.127, -1.952, -7.371, -1.116, -7.371, -1.116, -7.127, -1.693, -7.127, -1.693, -7.371, -1.952, -7.127, -1.693, -7.127, -1.693, -5.512, -1.952, -5.512, 11.67, -14.89, 11.94, -14.89, 11.94, -11.09, 11.67, -11.09, 11.67, -11.09, 11.67, -10.7, 10.32, -10.7, 10.32, -11.09, -3.352, -4.561, -3.352, -4.34, -5.953, -4.34, -5.953, -4.561, -9.691, -4.561, -9.691, -4.18, -12.29, -4.18, -12.29, -4.561, -5.953, 10.69, -5.043, 10.69, -5.043, 13.29, -5.953, 13.29, -12.29, 1.076, -12.29, 2.959, -14.89, 2.959, -14.89, 1.076, 13.91, 3.806, 14.5, 3.806, 14.5, 6.406, 13.91, 6.406, 15.88, -0.3038, 15.54, -0.3038, 15.54, -2.904, 15.88, -2.904, 11.94, -14.89, 13.52, -14.89, 13.52, -12.29, 11.94, -12.29, -3.352, 6.846, -3.352, 8.094, -5.953, 8.094, -5.953, 6.846, -3.172, 15.89, -3.352, 15.89, -3.352, 13.29, -3.172, 13.29, -6.627, 13.28, -6.405, 13.28, -6.405, 15.88, -6.627, 15.88, -0.7517, -4.561, -0.7517, 4.646, -3.352, 4.646, -3.352, -4.561, -8.781, -4.561, -8.557, -4.561, -8.557, -1.961, -8.781, -1.961, -0.7517, 7.659, -0.7517, 8.038, -3.352, 8.038, -3.352, 7.659, -12.29, 0.7511, -12.29, 1.076, -14.89, 1.076, -14.89, 0.7511, 1.849, 5.847, 1.849, 8.068, -0.7517, 8.068, -0.7517, 5.847, 7.716, -7.737, 7.716, -7.424, 5.116, -7.424, 5.116, -7.737, -10.19, 11.33, -10.44, 11.33, -10.44, 8.725, -10.19, 8.725, 15.19, -8.104, 14.51, -8.104, 14.51, -10.7, 15.19, -10.7, -14.89, -14.89, -14.89, -14.89, -14.89, -14.89, -14.89, -14.89, 5.915, 15.5, 5.693, 15.5, 5.693, 12.9, 5.915, 12.9, 10.56, 9.007, 10.32, 9.007, 10.32, 6.406, 10.56, 6.406, -0.7517, 8.038, -0.7517, 10.69, -3.352, 10.69, -3.352, 8.038, 12.2, 6.406, 10.32, 6.406, 10.32, 3.806, 12.2, 3.806, 10.32, -8.657, 10.32, -5.7, 7.716, -5.7, 7.716, -8.657, -3.352, 6.507, -3.352, 6.846, -5.953, 6.846, -5.953, 6.507, 4.416, 10.99, 4.193, 10.99, 4.193, 8.387, 4.416, 8.387, -14.89, -14.89, -14.89, -14.89, -14.89, -14.89, -14.89, -14.89, -7.084, 15.88, -7.313, 15.88, -7.313, 13.28, -7.084, 13.28, 14.78, 14.63, 14.4, 14.63, 14.4, 12.03, 14.78, 12.03, -9.691, -4.561, -8.781, -4.561, -8.781, -1.961, -9.691, -1.961, 14.25, 9.007, 13.67, 9.007, 13.67, 6.406, 14.25, 6.406, -0.7517, 4.646, -0.7517, 5.005, -3.352, 5.005, -3.352, 4.646, -12.29, -2.301, -12.29, -2.076, -14.89, -2.076, -14.89, -2.301, -10.44, 11.33, -12.02, 11.33, -12.02, 8.725, -10.44, 8.725, 4.193, 10.99, 3.822, 10.99, 3.822, 8.387, 4.193, 8.387, 14.54, 12.03, 13.29, 12.03, 13.29, 9.431, 14.54, 9.431, 7.382, 12.9, 7.711, 12.9, 7.711, 15.5, 7.382, 15.5, 7.716, -14.89, 7.716, -10.9, 5.116, -10.9, 5.116, -14.89, 4.449, 5.065, 4.449, 6.263, 1.849, 6.263, 1.849, 5.065, 7.716, 6.633, 7.716, 3.806, 10.32, 3.806, 10.32, 6.633, 12.03, 3.534, 10.01, 3.534, 10.01, 0.9336, 12.03, 0.9336, 5.097, 10.99, 4.416, 10.99, 4.416, 8.387, 5.097, 8.387, -5.953, 4.37, -5.953, 4.55, -8.553, 4.55, -8.553, 4.37, -8.719, 8.44, -9.691, 8.44, -9.691, 5.84, -8.719, 5.84, 11.94, 12.03, 11.71, 12.03, 11.71, 9.431, 11.94, 9.431, 12.37, 3.534, 12.03, 3.534, 12.03, 0.9336, 12.37, 0.9336, 14.51, 9.007, 14.25, 9.007, 14.25, 6.406, 14.51, 6.406, -12.29, -2.076, -12.29, 0.7511, -14.89, 0.7511, -14.89, -2.076, -0.7517, 5.005, -0.7517, 7.659, -3.352, 7.659, -3.352, 5.005, 7.716, 7.024, 7.716, 6.633, 10.32, 6.633, 10.32, 7.024, -2.641, 13.29, -3.077, 13.29, -3.077, 10.69, -2.641, 10.69, 10.66, -5.504, 10.32, -5.504, 10.32, -8.104, 10.66, -8.104, 1.789, 13.59, 0.8174, 13.59, 0.8174, 10.99, 1.789, 10.99, 14.34, -5.504, 13.71, -5.504, 13.71, -8.104, 14.34, -8.104, 5.693, 15.5, 5.116, 15.5, 5.116, 12.9, 5.693, 12.9, -7.772, 15.88, -8.02, 15.88, -8.02, 13.28, -7.772, 13.28, -5.58, 10.69, -5.953, 10.69, -5.953, 8.094, -5.58, 8.094, 14.93, 6.406, 14.5, 6.406, 14.5, 3.806, 14.93, 3.806, -5.953, 0.3805, -5.953, 4.37, -8.553, 4.37, -8.553, 0.3805, 13.57, 3.534, 12.37, 3.534, 12.37, 0.9336, 13.57, 0.9336, -5.043, 10.69, -4.718, 10.69, -4.718, 13.29, -5.043, 13.29, -9.691, 5.417, -9.691, 8.503, -12.29, 8.503, -12.29, 5.417, 7.716, 9.038, 7.716, 7.024, 10.32, 7.024, 10.32, 9.038, -12.29, -4.219, -12.29, -2.301, -14.89, -2.301, -14.89, -4.219, -14.89, -14.89, -14.89, -14.89, -14.89, -14.89, -14.89, -14.89, 13.67, 9.007, 13.24, 9.007, 13.24, 6.406, 13.67, 6.406, 5.116, 6.014, 5.116, 4.166, 7.716, 4.166, 7.716, 6.014, 14.51, -5.504, 14.34, -5.504, 14.34, -8.104, 14.51, -8.104, -8.02, 15.88, -8.279, 15.88, -8.279, 13.28, -8.02, 13.28, 4.449, 6.263, 4.449, 6.642, 1.849, 6.642, 1.849, 6.263, 15.57, 6.406, 15.22, 6.406, 15.22, 3.806, 15.57, 3.806, 10.32, -11.74, 10.32, -8.657, 7.716, -8.657, 7.716, -11.74, 9.74, 12.03, 7.716, 12.03, 7.716, 9.431, 9.74, 9.431, 15.22, 6.406, 14.93, 6.406, 14.93, 3.806, 15.22, 3.806, -14.89, -14.89, -14.89, -14.89, -14.89, -14.89, -14.89, -14.89, -13.24, 14.19, -13.58, 14.19, -13.58, 11.59, -13.24, 11.59, -6.217, 13.28, -6.849, 13.28, -6.849, 10.68, -6.217, 10.68, 12.18, 9.007, 10.56, 9.007, 10.56, 6.406, 12.18, 6.406, 15.54, -0.3038, 15.16, -0.3038, 15.16, -2.904, 15.54, -2.904, 15.55, -2.904, 15.16, -2.904, 15.16, -5.504, 15.55, -5.504, 7.716, -10.9, 7.716, -7.946, 5.116, -7.946, 5.116, -10.9, 13.57, 0.9336, 13.84, 0.9336, 13.84, 3.534, 13.57, 3.534, 6.563, 15.5, 6.137, 15.5, 6.137, 12.9, 6.563, 12.9, -6.627, 15.88, -6.849, 15.88, -6.849, 13.28, -6.627, 13.28, 5.116, 6.326, 5.116, 6.014, 7.716, 6.014, 7.716, 6.326, 6.137, 15.5, 5.915, 15.5, 5.915, 12.9, 6.137, 12.9, 7.336, 12.9, 6.964, 12.9, 6.964, 10.3, 7.336, 10.3, 13.25, -0.6532, 11.64, -0.6532, 11.64, -3.253, 13.25, -3.253, 7.716, 7.571, 7.716, 10.3, 5.116, 10.3, 5.116, 7.571, 9.74, 9.431, 11.71, 9.431, 11.71, 12.03, 9.74, 12.03, -14.89, 11.59, -13.58, 11.59, -13.58, 14.19, -14.89, 14.19, 6.964, 12.9, 5.116, 12.9, 5.116, 10.3, 6.964, 10.3, 15.89, 14.63, 15.72, 14.63, 15.72, 12.03, 15.89, 12.03, 15.37, 12.03, 15.72, 12.03, 15.72, 14.63, 15.37, 14.63, -12.29, 8.717, -12.29, 8.991, -14.89, 8.991, -14.89, 8.717, 3.822, 10.99, 1.849, 10.99, 1.849, 8.387, 3.822, 8.387, 6.984, 15.5, 6.563, 15.5, 6.563, 12.9, 6.984, 12.9, 15.84, -2.904, 15.55, -2.904, 15.55, -5.504, 15.84, -5.504, 14.56, -0.6532, 13.25, -0.6532, 13.25, -3.253, 14.56, -3.253, 14.24, -14.89, 14.47, -14.89, 14.47, -12.29, 14.24, -12.29, 7.709, 12.9, 7.336, 12.9, 7.336, 10.3, 7.709, 10.3, 13.29, 12.03, 11.94, 12.03, 11.94, 9.431, 13.29, 9.431, -3.352, 0.3834, -3.352, 4.19, -5.953, 4.19, -5.953, 0.3834, 12.87, 14.63, 12.49, 14.63, 12.49, 12.03, 12.87, 12.03, -3.557, 10.69, -5.58, 10.69, -5.58, 8.094, -3.557, 8.094, 7.716, -7.946, 7.716, -7.737, 5.116, -7.737, 5.116, -7.946, -1.679, 13.29, -2.641, 13.29, -2.641, 10.69, -1.679, 10.69, 12.22, -5.504, 10.66, -5.504, 10.66, -8.104, 12.22, -8.104, -6.862, 15.88, -7.084, 15.88, -7.084, 13.28, -6.862, 13.28, 13.6, -8.104, 13.29, -8.104, 13.29, -10.7, 13.6, -10.7, -5.953, -4.561, -5.953, 0.163, -8.553, 0.163, -8.553, -4.561, 14.4, 14.63, 14.03, 14.63, 14.03, 12.03, 14.4, 12.03, 3.639, 13.59, 3.421, 13.59, 3.421, 10.99, 3.639, 10.99, -5.987, 15.88, -6.196, 15.88, -6.196, 13.28, -5.987, 13.28, -12.29, 5.992, -12.29, 8.717, -14.89, 8.717, -14.89, 5.992, 15.54, -14.89, 15.86, -14.89, 15.86, -12.29, 15.54, -12.29, -8.626, 13.93, -9.588, 13.93, -9.588, 11.33, -8.626, 11.33, 0.8174, 13.59, -0.7517, 13.59, -0.7517, 10.99, 0.8174, 10.99, -8.564, 0.6397, -8.787, 0.6397, -8.787, -1.961, -8.564, -1.961, -12.33, 11.59, -12.8, 11.59, -12.8, 8.991, -12.33, 8.991, 15.57, -8.104, 15.19, -8.104, 15.19, -10.7, 15.57, -10.7, -8.553, 4.931, -8.553, 4.55, -5.953, 4.55, -5.953, 4.931, 14.94, 3.534, 14.51, 3.534, 14.51, 0.9336, 14.94, 0.9336, 1.849, 5.426, 1.849, 5.847, -0.7517, 5.847, -0.7517, 5.426, -12.29, 5.389, -12.29, 5.769, -14.89, 5.769, -14.89, 5.389, 10.14, 14.63, 8.961, 14.63, 8.961, 12.03, 10.14, 12.03, 12.02, 14.63, 11.72, 14.63, 11.72, 12.03, 12.02, 12.03, 10.51, 14.63, 10.14, 14.63, 10.14, 12.03, 10.51, 12.03, 4.993, 13.59, 3.639, 13.59, 3.639, 10.99, 4.993, 10.99, -10.94, 11.33, -9.588, 11.33, -9.588, 13.93, -10.94, 13.93, -13.15, 11.59, -14.89, 11.59, -14.89, 8.991, -13.15, 8.991, -8.279, 15.88, -8.553, 15.88, -8.553, 13.28, -8.279, 13.28, -10.94, 13.93, -11.31, 13.93, -11.31, 11.33, -10.94, 11.33, -6.196, 15.88, -6.405, 15.88, -6.405, 13.28, -6.196, 13.28, -3.352, 4.935, -3.352, 6.507, -5.953, 6.507, -5.953, 4.935, 12.53, -5.504, 12.22, -5.504, 12.22, -8.104, 12.53, -8.104, 15.57, 3.806, 15.84, 3.806, 15.84, 6.406, 15.57, 6.406, -3.352, -4.34, -3.352, 0.3834, -5.953, 0.3834, -5.953, -4.34, -12.62, 14.19, -13.24, 14.19, -13.24, 11.59, -12.62, 11.59, -8.842, 11.33, -10.19, 11.33, -10.19, 8.725, -8.842, 8.725, 15.16, 3.534, 14.94, 3.534, 14.94, 0.9336, 15.16, 0.9336, 5.113, 7.665, 4.449, 7.665, 4.449, 5.065, 5.113, 5.065, -1.679, 10.69, -0.7518, 10.69, -0.7518, 13.29, -1.679, 13.29, 11.72, 14.63, 10.94, 14.63, 10.94, 12.03, 11.72, 12.03, -9.691, 8.503, -9.691, 8.725, -12.29, 8.725, -12.29, 8.503, 12.49, 14.63, 12.02, 14.63, 12.02, 12.03, 12.49, 12.03, -5.953, 0.163, -5.953, 0.3805, -8.553, 0.3805, -8.553, 0.163, -4.718, 10.69, -4.287, 10.69, -4.287, 13.29, -4.718, 13.29, -12.8, 11.59, -13.15, 11.59, -13.15, 8.991, -12.8, 8.991, 13.84, 0.9336, 14.51, 0.9336, 14.51, 3.534, 13.84, 3.534, -4.287, 10.69, -3.36, 10.69, -3.36, 13.29, -4.287, 13.29, 12.46, 9.007, 12.18, 9.007, 12.18, 6.406, 12.46, 6.406, -3.352, 4.57, -3.352, 4.935, -5.953, 4.935, -5.953, 4.57, -12.29, 5.769, -12.29, 5.992, -14.89, 5.992, -14.89, 5.769, 7.382, 15.5, 6.984, 15.5, 6.984, 12.9, 7.382, 12.9, 14.73, 9.007, 14.51, 9.007, 14.51, 6.406, 14.73, 6.406, -12.31, 14.19, -12.62, 14.19, -12.62, 11.59, -12.31, 11.59, 4.449, 6.642, 4.449, 8.387, 1.849, 8.387, 1.849, 6.642, 15.84, -8.104, 15.57, -8.104, 15.57, -10.7, 15.84, -10.7, 13.68, 3.806, 13.91, 3.806, 13.91, 6.406, 13.68, 6.406, -3.077, 13.29, -3.352, 13.29, -3.352, 10.69, -3.077, 10.69, 3.421, 13.59, 1.849, 13.59, 1.849, 10.99, 3.421, 10.99, 13.52, -14.89, 14.24, -14.89, 14.24, -12.29, 13.52, -12.29, 15.85, 12.03, 15.54, 12.03, 15.54, 9.431, 15.85, 9.431, 14.93, -8.104, 15.16, -8.104, 15.16, -5.504, 14.93, -5.504, 15.16, 12.03, 14.54, 12.03, 14.54, 9.431, 15.16, 9.431, -8.553, 10.68, -8.331, 10.68, -8.331, 13.28, -8.553, 13.28, 7.716, -7.06, 7.716, -3.253, 5.116, -3.253, 5.116, -7.06, 13.24, 9.007, 12.46, 9.007, 12.46, 6.406, 13.24, 6.406, 15.54, 9.007, 15.15, 9.007, 15.15, 6.406, 15.54, 6.406, -12.02, 11.33, -12.29, 11.33, -12.29, 8.725, -12.02, 8.725, 15.19, -12.29, 14.47, -12.29, 14.47, -14.89, 15.19, -14.89, -9.691, 0.6397, -8.633, 0.6397, -8.633, 3.24, -9.691, 3.24, 15.19, -14.89, 15.54, -14.89, 15.54, -12.29, 15.19, -12.29, -3.352, 4.19, -3.352, 4.57, -5.953, 4.57, -5.953, 4.19, 15.17, 12.03, 15.37, 12.03, 15.37, 14.63, 15.17, 14.63, 15.55, -5.504, 15.16, -5.504, 15.16, -8.104, 15.55, -8.104, 7.716, -7.424, 7.716, -7.06, 5.116, -7.06, 5.116, -7.424, 13.29, -8.104, 12.24, -8.104, 12.24, -10.7, 13.29, -10.7, 1.673, 10.99, 1.434, 10.99, 1.434, 8.391, 1.673, 8.391, 15.85, 3.534, 15.54, 3.534, 15.54, 0.9336, 15.85, 0.9336, 14.51, -8.104, 14.93, -8.104, 14.93, -5.504, 14.51, -5.504, -8.553, 8.08, -8.553, 4.931, -5.953, 4.931, -5.953, 8.08, -7.313, 15.88, -7.542, 15.88, -7.542, 13.28, -7.313, 13.28, -8.567, 11.33, -8.842, 11.33, -8.842, 8.725, -8.567, 8.725, 15.83, -5.504, 15.55, -5.504, 15.55, -8.104, 15.83, -8.104, 1.849, 5.065, 1.849, 5.426, -0.7517, 5.426, -0.7517, 5.065, -12.29, 3.204, -12.29, 5.389, -14.89, 5.389, -14.89, 3.204, 13.71, -5.504, 12.53, -5.504, 12.53, -8.104, 13.71, -8.104, 15.54, 12.03, 15.16, 12.03, 15.16, 9.431, 15.54, 9.431, -8.559, 5.84, -8.709, 5.84, -8.709, 3.24, -8.559, 3.24, 10.94, 14.63, 10.51, 14.63, 10.51, 12.03, 10.94, 12.03, 10.32, -14.89, 10.32, -11.74, 7.716, -11.74, 7.716, -14.89, -7.542, 15.88, -7.772, 15.88, -7.772, 13.28, -7.542, 13.28, -12.29, 2.959, -12.29, 3.204, -14.89, 3.204, -14.89, 2.959, -8.709, 5.84, -9.691, 5.84, -9.691, 3.24, -8.709, 3.24, 14.78, 12.03, 15.17, 12.03, 15.17, 14.63, 14.78, 14.63, -14.89, -14.89, -14.89, -14.89, -14.89, -14.89, -14.89, -14.89, 5.116, 7.571, 5.116, 6.326, 7.716, 6.326, 7.716, 7.571, 1.832, 10.99, 1.673, 10.99, 1.673, 8.391, 1.832, 8.391, 13.59, 14.63, 13.26, 14.63, 13.26, 12.03, 13.59, 12.03, 15.15, 9.007, 14.73, 9.007, 14.73, 6.406, 15.15, 6.406, 5.116, 4.166, 5.116, 3.806, 7.716, 3.806, 7.716, 4.166, 13.68, 6.406, 12.2, 6.406, 12.2, 3.806, 13.68, 3.806, -0.7517, 8.391, 1.434, 8.391, 1.434, 10.99, -0.7517, 10.99, -11.31, 13.93, -12.29, 13.93, -12.29, 11.33, -11.31, 11.33, 7.716, 9.431, 7.716, 9.038, 10.32, 9.038, 10.32, 9.431, -12.29, -4.561, -12.29, -4.219, -14.89, -4.219, -14.89, -4.561, 15.54, 6.406, 15.85, 6.406, 15.85, 9.007, 15.54, 9.007, 8.961, 14.63, 7.716, 14.63, 7.716, 12.03, 8.961, 12.03, -9.691, -4.18, -9.691, 5.027, -12.29, 5.027, -12.29, -4.18, -8.331, 10.68, -6.849, 10.68, -6.849, 13.28, -8.331, 13.28, -9.691, 5.027, -9.691, 5.417, -12.29, 5.417, -12.29, 5.027, -3.36, 10.69, -3.557, 10.69, -3.557, 8.094, -3.36, 8.094, -5.995, 10.68, -8.553, 10.68, -8.553, 8.08, -5.995, 8.08, 10.32, -10.7, 12.24, -10.7, 12.24, -8.104, 10.32, -8.104, 14.51, -8.104, 13.6, -8.104, 13.6, -10.7, 14.51, -10.7, 15.16, 0.9336, 15.54, 0.9336, 15.54, 3.534, 15.16, 3.534, -14.89, -14.89, -14.89, -14.89, -14.89, -14.89, -14.89, -14.89, 14.03, 14.63, 13.59, 14.63, 13.59, 12.03, 14.03, 12.03, -6.008, 13.28, -6.217, 13.28, -6.217, 10.68, -6.008, 10.68, 13.26, 14.63, 12.87, 14.63, 12.87, 12.03, 13.26, 12.03, 14.56, -3.253, 15.16, -3.253, 15.16, -0.6532, 14.56, -0.6532, 1.849, 8.068, 1.849, 8.391, -0.7517, 8.391, -0.7517, 8.068, -8.787, 0.6397, -9.691, 0.6397, -9.691, -1.961, -8.787, -1.961, -14.89, -14.89, -14.89, -14.89, -14.89, -14.89, -14.89, -14.89])
me_plane.materials.append(mat_paredes)
me_plane.use_remesh_preserve_volume = False
me_plane.use_remesh_preserve_attributes = False
me_plane.use_mirror_vertex_groups = False
me_plane.update()

# ---- objects
ob_plane = bpy.data.objects.new('Plane', me_plane)

# ---- transforms, parenting, visibility, modifiers, constraints
ob_plane.location = (-1.571, 0.01773, -3.041e-06)
ob_plane.scale = (0.1731, 0.1731, 0.1731)
ob_plane.lineart.crease_threshold = 0.0

# ---- collection membership
col_collection_1.objects.link(ob_plane)

# ---- scene / render settings (as saved in the file)
scene.frame_start = 1; scene.frame_end = 250; scene.frame_set(0)
scene.render.engine = 'BLENDER_EEVEE_NEXT'
scene.render.resolution_percentage = 50
scene.render.dither_intensity = 0.0
scene.cycles.use_denoising = False
scene.cycles.samples = 10
scene.cycles.sampling_pattern = 'TABULATED_SOBOL'
scene.cycles.light_sampling_threshold = 0.0
scene.cycles.use_adaptive_sampling = False
scene.cycles.use_light_tree = False
scene.cycles.blur_glossy = 0.0
scene.cycles.pixel_filter_type = 'GAUSSIAN'
scene.cycles.sample_clamp_indirect = 0.0
scene.view_settings.view_transform = 'Standard'
bpy.context.view_layer.update()

# ---- added for rendering (the .blend has no active camera and no usable light): camera, sun
cam_auto = bpy.data.cameras.new('AutoCamera')
cam_auto.lens = 50.0
cam_auto.sensor_width = 36.0
cam_auto.clip_end = 1000.0
ob_auto_camera = bpy.data.objects.new('AutoCamera', cam_auto)
scene.collection.objects.link(ob_auto_camera)
ob_auto_camera.location = (11.0577, -13.47, 10.2635)
ob_auto_camera.rotation_euler = (1.09748, -7.21219e-08, 0.694738)
scene.camera = ob_auto_camera
light_auto_sun = bpy.data.lights.new('AutoSun', 'SUN')
light_auto_sun.energy = 3.0
light_auto_sun.angle = 0.0523599
ob_auto_sun = bpy.data.objects.new('AutoSun', light_auto_sun)
scene.collection.objects.link(ob_auto_sun)
ob_auto_sun.rotation_euler = (0.872665, 0.174533, 0.523599)
bpy.context.view_layer.update()
